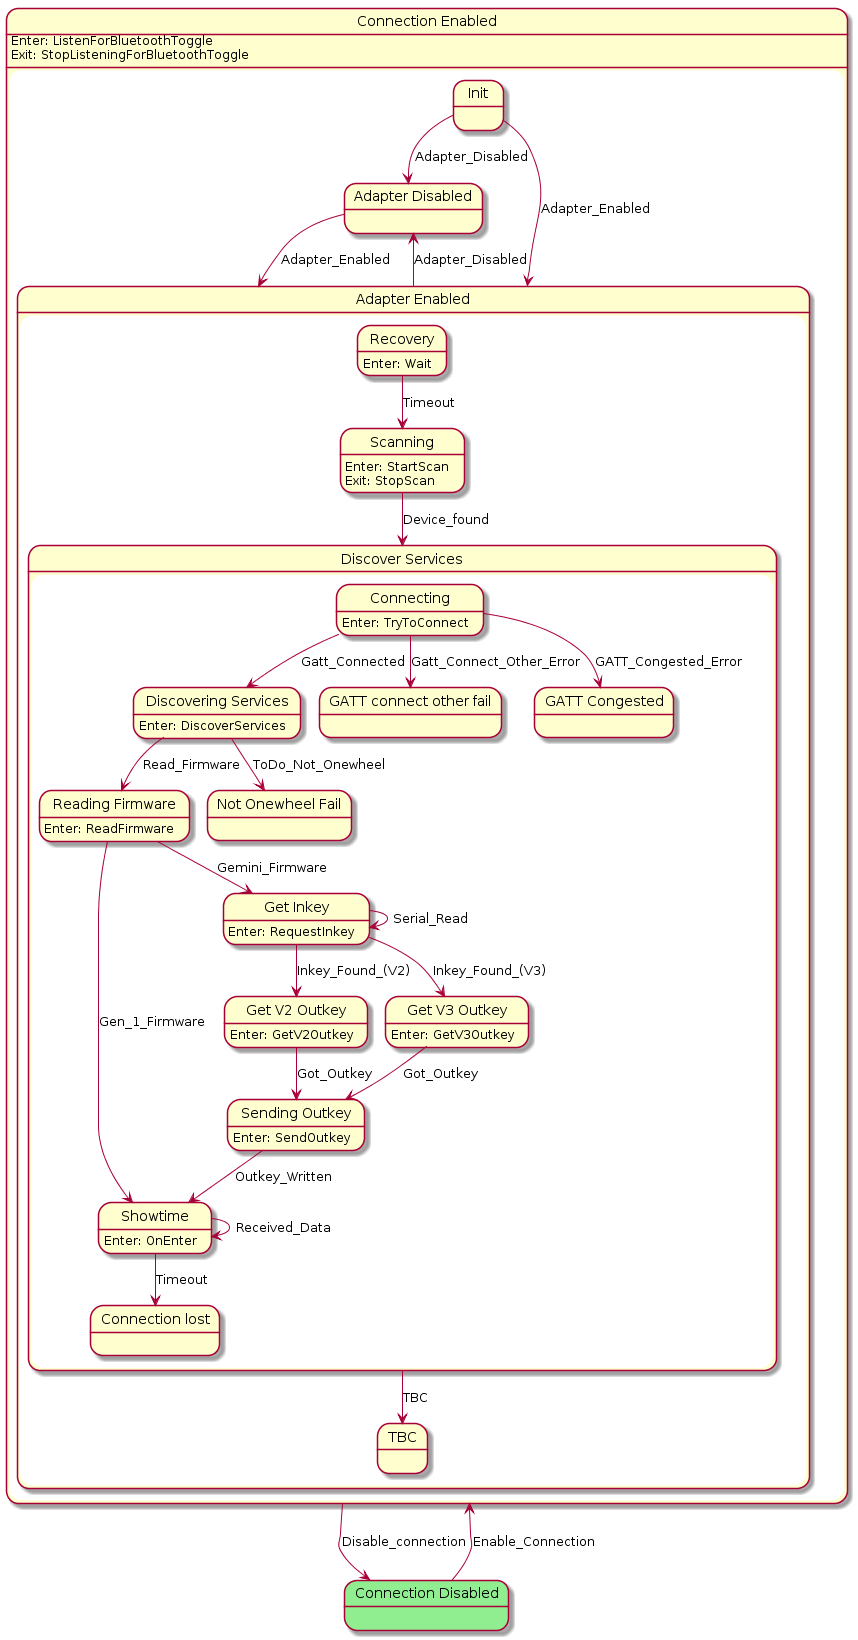

The diagram above was rendered by PlantUML. Its source (embedded in the PNG):
@startuml
state "Connection Enabled" as Connection_Enabled  {
    state "Adapter Disabled" as Adapter_Disabled  {
    }
    state "Adapter Enabled" as Adapter_Enabled  {
        state "Discover Services" as Discover_Services  {
            state "Discovering Services" as Discovering_Services  {
Discovering_Services : Enter: DiscoverServices
            }
            state "Reading Firmware" as Reading_Firmware  {
Reading_Firmware : Enter: ReadFirmware
            }
            state "Showtime" as Showtime  {
Showtime : Enter: OnEnter
            }
            state "Get Inkey" as Get_Inkey  {
Get_Inkey : Enter: RequestInkey
            }
            state "Get V2 Outkey" as Get_V2_Outkey  {
Get_V2_Outkey : Enter: GetV2Outkey
            }
            state "Get V3 Outkey" as Get_V3_Outkey  {
Get_V3_Outkey : Enter: GetV3Outkey
            }
            state "Sending Outkey" as Sending_Outkey  {
Sending_Outkey : Enter: SendOutkey
            }
            state "GATT connect other fail" as GATT_connect_other_fail  {
            }
            state "GATT Congested" as GATT_Congested  {
            }
            state "Not Onewheel Fail" as Not_Onewheel_Fail  {
            }
            state "Connection lost" as Connection_lost  {
            }
            state "Connecting" as Connecting  {
Connecting : Enter: TryToConnect
            }
        }
        state "Recovery" as Recovery  {
Recovery : Enter: Wait
        }
        state "TBC" as TBC  {
        }
        state "Scanning" as Scanning  {
Scanning : Enter: StartScan\nExit: StopScan
        }
    }
    state "Init" as Init  {
    }
Connection_Enabled : Enter: ListenForBluetoothToggle\nExit: StopListeningForBluetoothToggle
}
state "Connection Disabled" as Connection_Disabled #LightGreen {
}
Adapter_Disabled --> Adapter_Enabled : Adapter_Enabled
Discovering_Services --> Not_Onewheel_Fail : ToDo_Not_Onewheel
Discovering_Services --> Reading_Firmware : Read_Firmware
Reading_Firmware --> Showtime : Gen_1_Firmware
Reading_Firmware --> Get_Inkey : Gemini_Firmware
Showtime --> Showtime : Received_Data
Showtime --> Connection_lost : Timeout
Get_Inkey --> Get_Inkey : Serial_Read
Get_Inkey --> Get_V2_Outkey : Inkey_Found_(V2)
Get_Inkey --> Get_V3_Outkey : Inkey_Found_(V3)
Get_V2_Outkey --> Sending_Outkey : Got_Outkey
Get_V3_Outkey --> Sending_Outkey : Got_Outkey
Sending_Outkey --> Showtime : Outkey_Written
Connecting --> Discovering_Services : Gatt_Connected
Connecting --> GATT_connect_other_fail : Gatt_Connect_Other_Error
Connecting --> GATT_Congested : GATT_Congested_Error
Discover_Services --> TBC : TBC
Recovery --> Scanning : Timeout
Scanning --> Discover_Services : Device_found
Adapter_Enabled --> Adapter_Disabled : Adapter_Disabled
Init --> Adapter_Enabled : Adapter_Enabled
Init --> Adapter_Disabled : Adapter_Disabled
Connection_Enabled --> Connection_Disabled : Disable_connection
Connection_Disabled --> Connection_Enabled : Enable_Connection
@enduml